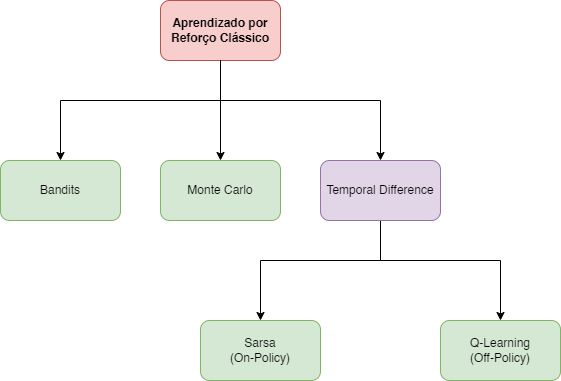

The diagram above was exported from draw.io. Its source (the exported page's mxGraphModel, read from the mxfile embedded in the PNG):
<mxGraphModel dx="1038" dy="527" grid="1" gridSize="10" guides="1" tooltips="1" connect="1" arrows="1" fold="1" page="1" pageScale="1" pageWidth="826" pageHeight="1169" background="none" math="0" shadow="0">
  <root>
    <mxCell id="0" />
    <mxCell id="1" parent="0" />
    <mxCell id="jszCvQ5xN4FiJhSu-nNS-96" value="Aprendizado por Reforço Clássico" style="rounded=1;whiteSpace=wrap;html=1;fillColor=#f8cecc;strokeColor=#b85450;fontStyle=1" parent="1" vertex="1">
      <mxGeometry x="320" y="160" width="120" height="60" as="geometry" />
    </mxCell>
    <mxCell id="jszCvQ5xN4FiJhSu-nNS-105" style="edgeStyle=orthogonalEdgeStyle;rounded=0;orthogonalLoop=1;jettySize=auto;html=1;entryX=0.5;entryY=0;entryDx=0;entryDy=0;" parent="1" target="jszCvQ5xN4FiJhSu-nNS-102" edge="1">
      <mxGeometry relative="1" as="geometry">
        <mxPoint x="380" y="220" as="sourcePoint" />
      </mxGeometry>
    </mxCell>
    <mxCell id="jszCvQ5xN4FiJhSu-nNS-106" style="edgeStyle=orthogonalEdgeStyle;rounded=0;orthogonalLoop=1;jettySize=auto;html=1;exitX=0.5;exitY=1;exitDx=0;exitDy=0;" parent="1" target="jszCvQ5xN4FiJhSu-nNS-104" edge="1">
      <mxGeometry relative="1" as="geometry">
        <Array as="points">
          <mxPoint x="380" y="260" />
          <mxPoint x="220" y="260" />
        </Array>
        <mxPoint x="380" y="220" as="sourcePoint" />
      </mxGeometry>
    </mxCell>
    <mxCell id="jszCvQ5xN4FiJhSu-nNS-107" style="edgeStyle=orthogonalEdgeStyle;rounded=0;orthogonalLoop=1;jettySize=auto;html=1;exitX=0.5;exitY=1;exitDx=0;exitDy=0;entryX=0.5;entryY=0;entryDx=0;entryDy=0;" parent="1" target="jszCvQ5xN4FiJhSu-nNS-103" edge="1">
      <mxGeometry relative="1" as="geometry">
        <Array as="points">
          <mxPoint x="380" y="260" />
          <mxPoint x="540" y="260" />
        </Array>
        <mxPoint x="380" y="220" as="sourcePoint" />
      </mxGeometry>
    </mxCell>
    <mxCell id="jszCvQ5xN4FiJhSu-nNS-102" value="Monte Carlo" style="rounded=1;whiteSpace=wrap;html=1;fillColor=#d5e8d4;strokeColor=#82b366;" parent="1" vertex="1">
      <mxGeometry x="320" y="320" width="120" height="60" as="geometry" />
    </mxCell>
    <mxCell id="jszCvQ5xN4FiJhSu-nNS-111" style="edgeStyle=orthogonalEdgeStyle;rounded=0;orthogonalLoop=1;jettySize=auto;html=1;entryX=0.5;entryY=0;entryDx=0;entryDy=0;" parent="1" source="jszCvQ5xN4FiJhSu-nNS-103" target="jszCvQ5xN4FiJhSu-nNS-108" edge="1">
      <mxGeometry relative="1" as="geometry">
        <Array as="points">
          <mxPoint x="540" y="420" />
          <mxPoint x="420" y="420" />
        </Array>
      </mxGeometry>
    </mxCell>
    <mxCell id="jszCvQ5xN4FiJhSu-nNS-112" style="edgeStyle=orthogonalEdgeStyle;rounded=0;orthogonalLoop=1;jettySize=auto;html=1;entryX=0.5;entryY=0;entryDx=0;entryDy=0;" parent="1" source="jszCvQ5xN4FiJhSu-nNS-103" target="jszCvQ5xN4FiJhSu-nNS-110" edge="1">
      <mxGeometry relative="1" as="geometry">
        <Array as="points">
          <mxPoint x="540" y="420" />
          <mxPoint x="660" y="420" />
        </Array>
      </mxGeometry>
    </mxCell>
    <mxCell id="jszCvQ5xN4FiJhSu-nNS-103" value="Temporal Difference" style="rounded=1;whiteSpace=wrap;html=1;fillColor=#e1d5e7;strokeColor=#9673a6;" parent="1" vertex="1">
      <mxGeometry x="480" y="320" width="120" height="60" as="geometry" />
    </mxCell>
    <mxCell id="jszCvQ5xN4FiJhSu-nNS-104" value="Bandits" style="rounded=1;whiteSpace=wrap;html=1;fillColor=#d5e8d4;strokeColor=#82b366;" parent="1" vertex="1">
      <mxGeometry x="160" y="320" width="120" height="60" as="geometry" />
    </mxCell>
    <mxCell id="jszCvQ5xN4FiJhSu-nNS-108" value="Sarsa&lt;br&gt;(On-Policy)" style="rounded=1;whiteSpace=wrap;html=1;fillColor=#d5e8d4;strokeColor=#82b366;" parent="1" vertex="1">
      <mxGeometry x="360" y="480" width="120" height="60" as="geometry" />
    </mxCell>
    <mxCell id="jszCvQ5xN4FiJhSu-nNS-110" value="Q-Learning&lt;br&gt;(Off-Policy)" style="rounded=1;whiteSpace=wrap;html=1;fillColor=#d5e8d4;strokeColor=#82b366;" parent="1" vertex="1">
      <mxGeometry x="600" y="480" width="120" height="60" as="geometry" />
    </mxCell>
  </root>
</mxGraphModel>